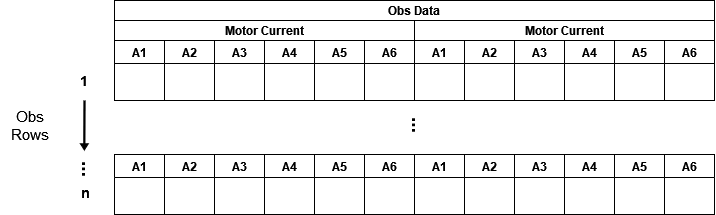

The diagram above was exported from draw.io. Its source (the exported page's mxGraphModel, read from the mxfile embedded in the PNG):
<mxGraphModel dx="1185" dy="683" grid="1" gridSize="10" guides="1" tooltips="1" connect="1" arrows="1" fold="1" page="1" pageScale="1" pageWidth="1169" pageHeight="1654" math="0" shadow="0">
  <root>
    <mxCell id="0" />
    <mxCell id="1" parent="0" />
    <mxCell id="1rnhrPYKfz0205d5dl4k-1" value="Obs Data" style="swimlane;childLayout=stackLayout;resizeParent=1;resizeParentMax=0;startSize=20;" vertex="1" parent="1">
      <mxGeometry x="400" y="280" width="600" height="100" as="geometry" />
    </mxCell>
    <mxCell id="1rnhrPYKfz0205d5dl4k-2" value="Motor Current" style="swimlane;startSize=20;" vertex="1" parent="1rnhrPYKfz0205d5dl4k-1">
      <mxGeometry y="20" width="300" height="80" as="geometry" />
    </mxCell>
    <mxCell id="1rnhrPYKfz0205d5dl4k-50" value="A1" style="swimlane;" vertex="1" parent="1rnhrPYKfz0205d5dl4k-2">
      <mxGeometry y="20" width="50" height="60" as="geometry" />
    </mxCell>
    <mxCell id="1rnhrPYKfz0205d5dl4k-53" value="A2" style="swimlane;" vertex="1" parent="1rnhrPYKfz0205d5dl4k-2">
      <mxGeometry x="50" y="20" width="50" height="60" as="geometry" />
    </mxCell>
    <mxCell id="1rnhrPYKfz0205d5dl4k-54" value="A3" style="swimlane;" vertex="1" parent="1rnhrPYKfz0205d5dl4k-2">
      <mxGeometry x="100" y="20" width="50" height="60" as="geometry" />
    </mxCell>
    <mxCell id="1rnhrPYKfz0205d5dl4k-55" value="A4" style="swimlane;" vertex="1" parent="1rnhrPYKfz0205d5dl4k-2">
      <mxGeometry x="150" y="20" width="50" height="60" as="geometry" />
    </mxCell>
    <mxCell id="1rnhrPYKfz0205d5dl4k-56" value="A5" style="swimlane;" vertex="1" parent="1rnhrPYKfz0205d5dl4k-2">
      <mxGeometry x="200" y="20" width="50" height="60" as="geometry" />
    </mxCell>
    <mxCell id="1rnhrPYKfz0205d5dl4k-57" value="A6" style="swimlane;" vertex="1" parent="1rnhrPYKfz0205d5dl4k-2">
      <mxGeometry x="250" y="20" width="50" height="60" as="geometry" />
    </mxCell>
    <mxCell id="1rnhrPYKfz0205d5dl4k-72" value="Motor Current" style="swimlane;startSize=20;" vertex="1" parent="1rnhrPYKfz0205d5dl4k-1">
      <mxGeometry x="300" y="20" width="300" height="80" as="geometry" />
    </mxCell>
    <mxCell id="1rnhrPYKfz0205d5dl4k-73" value="A1" style="swimlane;" vertex="1" parent="1rnhrPYKfz0205d5dl4k-72">
      <mxGeometry y="20" width="50" height="60" as="geometry" />
    </mxCell>
    <mxCell id="1rnhrPYKfz0205d5dl4k-74" value="A2" style="swimlane;" vertex="1" parent="1rnhrPYKfz0205d5dl4k-72">
      <mxGeometry x="50" y="20" width="50" height="60" as="geometry" />
    </mxCell>
    <mxCell id="1rnhrPYKfz0205d5dl4k-75" value="A3" style="swimlane;" vertex="1" parent="1rnhrPYKfz0205d5dl4k-72">
      <mxGeometry x="100" y="20" width="50" height="60" as="geometry" />
    </mxCell>
    <mxCell id="1rnhrPYKfz0205d5dl4k-76" value="A4" style="swimlane;" vertex="1" parent="1rnhrPYKfz0205d5dl4k-72">
      <mxGeometry x="150" y="20" width="50" height="60" as="geometry" />
    </mxCell>
    <mxCell id="1rnhrPYKfz0205d5dl4k-77" value="A5" style="swimlane;" vertex="1" parent="1rnhrPYKfz0205d5dl4k-72">
      <mxGeometry x="200" y="20" width="50" height="60" as="geometry" />
    </mxCell>
    <mxCell id="1rnhrPYKfz0205d5dl4k-78" value="A6" style="swimlane;" vertex="1" parent="1rnhrPYKfz0205d5dl4k-72">
      <mxGeometry x="250" y="20" width="50" height="60" as="geometry" />
    </mxCell>
    <mxCell id="1rnhrPYKfz0205d5dl4k-22" value="&lt;div align=&quot;center&quot;&gt;&lt;font style=&quot;font-size: 15px&quot;&gt;Obs Rows&lt;/font&gt;&lt;/div&gt;" style="text;html=1;strokeColor=none;fillColor=none;align=center;verticalAlign=middle;whiteSpace=wrap;rounded=0;fontSize=14;fontFamily=Helvetica;" vertex="1" parent="1">
      <mxGeometry x="286" y="390" width="60" height="30" as="geometry" />
    </mxCell>
    <mxCell id="1rnhrPYKfz0205d5dl4k-28" value="" style="shape=flexArrow;endArrow=classic;html=1;rounded=0;fontSize=14;fillColor=#000000;width=1.2;endSize=1.732;endWidth=5.5200000000000005;" edge="1" parent="1">
      <mxGeometry width="50" height="50" relative="1" as="geometry">
        <mxPoint x="370" y="380" as="sourcePoint" />
        <mxPoint x="369.83" y="430" as="targetPoint" />
      </mxGeometry>
    </mxCell>
    <mxCell id="1rnhrPYKfz0205d5dl4k-29" value="&lt;div align=&quot;center&quot;&gt;&lt;b&gt;1&lt;/b&gt;&lt;/div&gt;" style="text;html=1;strokeColor=none;fillColor=none;align=center;verticalAlign=middle;whiteSpace=wrap;rounded=0;fontSize=14;fontFamily=Helvetica;" vertex="1" parent="1">
      <mxGeometry x="340" y="345" width="60" height="30" as="geometry" />
    </mxCell>
    <mxCell id="1rnhrPYKfz0205d5dl4k-30" value="&lt;b&gt;n&lt;/b&gt;" style="text;html=1;strokeColor=none;fillColor=none;align=center;verticalAlign=middle;whiteSpace=wrap;rounded=0;fontSize=14;fontFamily=Helvetica;" vertex="1" parent="1">
      <mxGeometry x="341" y="457" width="60" height="30" as="geometry" />
    </mxCell>
    <mxCell id="1rnhrPYKfz0205d5dl4k-31" value="&lt;div style=&quot;font-size: 19px&quot; align=&quot;center&quot;&gt;&lt;b&gt;...&lt;/b&gt;&lt;/div&gt;" style="text;html=1;strokeColor=none;fillColor=none;align=center;verticalAlign=middle;whiteSpace=wrap;rounded=0;fontSize=14;fontFamily=Helvetica;rotation=90;" vertex="1" parent="1">
      <mxGeometry x="359" y="434" width="34" height="30" as="geometry" />
    </mxCell>
    <mxCell id="1rnhrPYKfz0205d5dl4k-32" value="&lt;div style=&quot;font-size: 19px&quot; align=&quot;center&quot;&gt;&lt;b&gt;...&lt;/b&gt;&lt;/div&gt;" style="text;html=1;strokeColor=none;fillColor=none;align=center;verticalAlign=middle;whiteSpace=wrap;rounded=0;fontSize=14;fontFamily=Helvetica;rotation=90;" vertex="1" parent="1">
      <mxGeometry x="676" y="390" width="60" height="30" as="geometry" />
    </mxCell>
    <mxCell id="1rnhrPYKfz0205d5dl4k-97" value="A5" style="swimlane;" vertex="1" parent="1">
      <mxGeometry x="600" y="434" width="50" height="60" as="geometry" />
    </mxCell>
    <mxCell id="1rnhrPYKfz0205d5dl4k-98" value="A1" style="swimlane;" vertex="1" parent="1rnhrPYKfz0205d5dl4k-97">
      <mxGeometry x="-200" width="50" height="60" as="geometry" />
    </mxCell>
    <mxCell id="1rnhrPYKfz0205d5dl4k-99" value="A2" style="swimlane;" vertex="1" parent="1rnhrPYKfz0205d5dl4k-97">
      <mxGeometry x="-150" width="50" height="60" as="geometry" />
    </mxCell>
    <mxCell id="1rnhrPYKfz0205d5dl4k-100" value="A3" style="swimlane;" vertex="1" parent="1rnhrPYKfz0205d5dl4k-97">
      <mxGeometry x="-100" width="50" height="60" as="geometry" />
    </mxCell>
    <mxCell id="1rnhrPYKfz0205d5dl4k-101" value="A4" style="swimlane;" vertex="1" parent="1rnhrPYKfz0205d5dl4k-97">
      <mxGeometry x="-50" width="50" height="60" as="geometry" />
    </mxCell>
    <mxCell id="1rnhrPYKfz0205d5dl4k-102" value="A6" style="swimlane;" vertex="1" parent="1">
      <mxGeometry x="650" y="434" width="50" height="60" as="geometry" />
    </mxCell>
    <mxCell id="1rnhrPYKfz0205d5dl4k-103" value="A1" style="swimlane;" vertex="1" parent="1">
      <mxGeometry x="700" y="434" width="50" height="60" as="geometry" />
    </mxCell>
    <mxCell id="1rnhrPYKfz0205d5dl4k-104" value="A2" style="swimlane;" vertex="1" parent="1">
      <mxGeometry x="750" y="434" width="50" height="60" as="geometry" />
    </mxCell>
    <mxCell id="1rnhrPYKfz0205d5dl4k-105" value="A3" style="swimlane;" vertex="1" parent="1">
      <mxGeometry x="800" y="434" width="50" height="60" as="geometry" />
    </mxCell>
    <mxCell id="1rnhrPYKfz0205d5dl4k-106" value="A4" style="swimlane;" vertex="1" parent="1">
      <mxGeometry x="850" y="434" width="50" height="60" as="geometry" />
    </mxCell>
    <mxCell id="1rnhrPYKfz0205d5dl4k-107" value="A5" style="swimlane;" vertex="1" parent="1">
      <mxGeometry x="900" y="434" width="50" height="60" as="geometry" />
    </mxCell>
    <mxCell id="1rnhrPYKfz0205d5dl4k-108" value="A6" style="swimlane;" vertex="1" parent="1">
      <mxGeometry x="950" y="434" width="50" height="60" as="geometry" />
    </mxCell>
  </root>
</mxGraphModel>